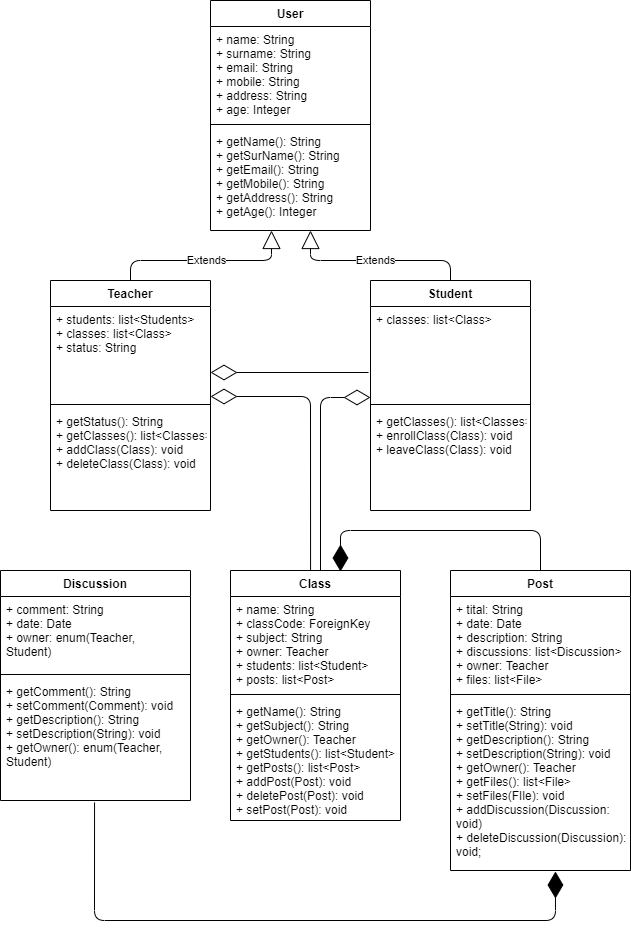

The diagram above was exported from draw.io. Its source (the exported page's mxGraphModel, read from the mxfile embedded in the PNG):
<mxGraphModel dx="1019" dy="500" grid="1" gridSize="10" guides="1" tooltips="1" connect="1" arrows="1" fold="1" page="1" pageScale="1" pageWidth="827" pageHeight="1169" math="0" shadow="0">
  <root>
    <mxCell id="WIyWlLk6GJQsqaUBKTNV-0" />
    <mxCell id="WIyWlLk6GJQsqaUBKTNV-1" parent="WIyWlLk6GJQsqaUBKTNV-0" />
    <mxCell id="MuBroqLusJBhuXxhUBOE-0" value="User" style="swimlane;fontStyle=1;align=center;verticalAlign=top;childLayout=stackLayout;horizontal=1;startSize=26;horizontalStack=0;resizeParent=1;resizeParentMax=0;resizeLast=0;collapsible=1;marginBottom=0;" parent="WIyWlLk6GJQsqaUBKTNV-1" vertex="1">
      <mxGeometry x="220" y="90" width="160" height="230" as="geometry" />
    </mxCell>
    <mxCell id="MuBroqLusJBhuXxhUBOE-1" value="+ name: String&#10;+ surname: String&#10;+ email: String&#10;+ mobile: String&#10;+ address: String&#10;+ age: Integer" style="text;strokeColor=none;fillColor=none;align=left;verticalAlign=top;spacingLeft=4;spacingRight=4;overflow=hidden;rotatable=0;points=[[0,0.5],[1,0.5]];portConstraint=eastwest;" parent="MuBroqLusJBhuXxhUBOE-0" vertex="1">
      <mxGeometry y="26" width="160" height="94" as="geometry" />
    </mxCell>
    <mxCell id="MuBroqLusJBhuXxhUBOE-2" value="" style="line;strokeWidth=1;fillColor=none;align=left;verticalAlign=middle;spacingTop=-1;spacingLeft=3;spacingRight=3;rotatable=0;labelPosition=right;points=[];portConstraint=eastwest;" parent="MuBroqLusJBhuXxhUBOE-0" vertex="1">
      <mxGeometry y="120" width="160" height="8" as="geometry" />
    </mxCell>
    <mxCell id="MuBroqLusJBhuXxhUBOE-3" value="+ getName(): String&#10;+ getSurName(): String&#10;+ getEmail(): String&#10;+ getMobile(): String&#10;+ getAddress(): String&#10;+ getAge(): Integer&#10;" style="text;strokeColor=none;fillColor=none;align=left;verticalAlign=top;spacingLeft=4;spacingRight=4;overflow=hidden;rotatable=0;points=[[0,0.5],[1,0.5]];portConstraint=eastwest;" parent="MuBroqLusJBhuXxhUBOE-0" vertex="1">
      <mxGeometry y="128" width="160" height="102" as="geometry" />
    </mxCell>
    <mxCell id="MuBroqLusJBhuXxhUBOE-4" value="Teacher" style="swimlane;fontStyle=1;align=center;verticalAlign=top;childLayout=stackLayout;horizontal=1;startSize=26;horizontalStack=0;resizeParent=1;resizeParentMax=0;resizeLast=0;collapsible=1;marginBottom=0;" parent="WIyWlLk6GJQsqaUBKTNV-1" vertex="1">
      <mxGeometry x="60" y="370" width="160" height="230" as="geometry" />
    </mxCell>
    <mxCell id="MuBroqLusJBhuXxhUBOE-5" value="+ students: list&lt;Students&gt;&#10;+ classes: list&lt;Class&gt;&#10;+ status: String" style="text;strokeColor=none;fillColor=none;align=left;verticalAlign=top;spacingLeft=4;spacingRight=4;overflow=hidden;rotatable=0;points=[[0,0.5],[1,0.5]];portConstraint=eastwest;" parent="MuBroqLusJBhuXxhUBOE-4" vertex="1">
      <mxGeometry y="26" width="160" height="94" as="geometry" />
    </mxCell>
    <mxCell id="MuBroqLusJBhuXxhUBOE-6" value="" style="line;strokeWidth=1;fillColor=none;align=left;verticalAlign=middle;spacingTop=-1;spacingLeft=3;spacingRight=3;rotatable=0;labelPosition=right;points=[];portConstraint=eastwest;" parent="MuBroqLusJBhuXxhUBOE-4" vertex="1">
      <mxGeometry y="120" width="160" height="8" as="geometry" />
    </mxCell>
    <mxCell id="MuBroqLusJBhuXxhUBOE-7" value="+ getStatus(): String&#10;+ getClasses(): list&lt;Classes&gt;&#10;+ addClass(Class): void&#10;+ deleteClass(Class): void&#10;" style="text;strokeColor=none;fillColor=none;align=left;verticalAlign=top;spacingLeft=4;spacingRight=4;overflow=hidden;rotatable=0;points=[[0,0.5],[1,0.5]];portConstraint=eastwest;" parent="MuBroqLusJBhuXxhUBOE-4" vertex="1">
      <mxGeometry y="128" width="160" height="102" as="geometry" />
    </mxCell>
    <mxCell id="MuBroqLusJBhuXxhUBOE-8" value="Student" style="swimlane;fontStyle=1;align=center;verticalAlign=top;childLayout=stackLayout;horizontal=1;startSize=26;horizontalStack=0;resizeParent=1;resizeParentMax=0;resizeLast=0;collapsible=1;marginBottom=0;" parent="WIyWlLk6GJQsqaUBKTNV-1" vertex="1">
      <mxGeometry x="380" y="370" width="160" height="230" as="geometry" />
    </mxCell>
    <mxCell id="MuBroqLusJBhuXxhUBOE-9" value="+ classes: list&lt;Class&gt;&#10;" style="text;strokeColor=none;fillColor=none;align=left;verticalAlign=top;spacingLeft=4;spacingRight=4;overflow=hidden;rotatable=0;points=[[0,0.5],[1,0.5]];portConstraint=eastwest;" parent="MuBroqLusJBhuXxhUBOE-8" vertex="1">
      <mxGeometry y="26" width="160" height="94" as="geometry" />
    </mxCell>
    <mxCell id="MuBroqLusJBhuXxhUBOE-10" value="" style="line;strokeWidth=1;fillColor=none;align=left;verticalAlign=middle;spacingTop=-1;spacingLeft=3;spacingRight=3;rotatable=0;labelPosition=right;points=[];portConstraint=eastwest;" parent="MuBroqLusJBhuXxhUBOE-8" vertex="1">
      <mxGeometry y="120" width="160" height="8" as="geometry" />
    </mxCell>
    <mxCell id="MuBroqLusJBhuXxhUBOE-11" value="+ getClasses(): list&lt;Classes&gt;&#10;+ enrollClass(Class): void&#10;+ leaveClass(Class): void" style="text;strokeColor=none;fillColor=none;align=left;verticalAlign=top;spacingLeft=4;spacingRight=4;overflow=hidden;rotatable=0;points=[[0,0.5],[1,0.5]];portConstraint=eastwest;" parent="MuBroqLusJBhuXxhUBOE-8" vertex="1">
      <mxGeometry y="128" width="160" height="102" as="geometry" />
    </mxCell>
    <mxCell id="MuBroqLusJBhuXxhUBOE-12" value="Class" style="swimlane;fontStyle=1;align=center;verticalAlign=top;childLayout=stackLayout;horizontal=1;startSize=26;horizontalStack=0;resizeParent=1;resizeParentMax=0;resizeLast=0;collapsible=1;marginBottom=0;" parent="WIyWlLk6GJQsqaUBKTNV-1" vertex="1">
      <mxGeometry x="240" y="660" width="170" height="250" as="geometry" />
    </mxCell>
    <mxCell id="MuBroqLusJBhuXxhUBOE-13" value="+ name: String&#10;+ classCode: ForeignKey&#10;+ subject: String&#10;+ owner: Teacher&#10;+ students: list&lt;Student&gt;&#10;+ posts: list&lt;Post&gt;" style="text;strokeColor=none;fillColor=none;align=left;verticalAlign=top;spacingLeft=4;spacingRight=4;overflow=hidden;rotatable=0;points=[[0,0.5],[1,0.5]];portConstraint=eastwest;" parent="MuBroqLusJBhuXxhUBOE-12" vertex="1">
      <mxGeometry y="26" width="170" height="94" as="geometry" />
    </mxCell>
    <mxCell id="MuBroqLusJBhuXxhUBOE-14" value="" style="line;strokeWidth=1;fillColor=none;align=left;verticalAlign=middle;spacingTop=-1;spacingLeft=3;spacingRight=3;rotatable=0;labelPosition=right;points=[];portConstraint=eastwest;" parent="MuBroqLusJBhuXxhUBOE-12" vertex="1">
      <mxGeometry y="120" width="170" height="8" as="geometry" />
    </mxCell>
    <mxCell id="MuBroqLusJBhuXxhUBOE-15" value="+ getName(): String&#10;+ getSubject(): String&#10;+ getOwner(): Teacher&#10;+ getStudents(): list&lt;Student&gt;&#10;+ getPosts(): list&lt;Post&gt;&#10;+ addPost(Post): void&#10;+ deletePost(Post): void&#10;+ setPost(Post): void" style="text;strokeColor=none;fillColor=none;align=left;verticalAlign=top;spacingLeft=4;spacingRight=4;overflow=hidden;rotatable=0;points=[[0,0.5],[1,0.5]];portConstraint=eastwest;" parent="MuBroqLusJBhuXxhUBOE-12" vertex="1">
      <mxGeometry y="128" width="170" height="122" as="geometry" />
    </mxCell>
    <mxCell id="MuBroqLusJBhuXxhUBOE-17" value="Post" style="swimlane;fontStyle=1;align=center;verticalAlign=top;childLayout=stackLayout;horizontal=1;startSize=26;horizontalStack=0;resizeParent=1;resizeParentMax=0;resizeLast=0;collapsible=1;marginBottom=0;" parent="WIyWlLk6GJQsqaUBKTNV-1" vertex="1">
      <mxGeometry x="460" y="660" width="180" height="300" as="geometry" />
    </mxCell>
    <mxCell id="MuBroqLusJBhuXxhUBOE-18" value="+ tital: String&#10;+ date: Date&#10;+ description: String&#10;+ discussions: list&lt;Discussion&gt;&#10;+ owner: Teacher&#10;+ files: list&lt;File&gt;" style="text;strokeColor=none;fillColor=none;align=left;verticalAlign=top;spacingLeft=4;spacingRight=4;overflow=hidden;rotatable=0;points=[[0,0.5],[1,0.5]];portConstraint=eastwest;" parent="MuBroqLusJBhuXxhUBOE-17" vertex="1">
      <mxGeometry y="26" width="180" height="94" as="geometry" />
    </mxCell>
    <mxCell id="MuBroqLusJBhuXxhUBOE-19" value="" style="line;strokeWidth=1;fillColor=none;align=left;verticalAlign=middle;spacingTop=-1;spacingLeft=3;spacingRight=3;rotatable=0;labelPosition=right;points=[];portConstraint=eastwest;" parent="MuBroqLusJBhuXxhUBOE-17" vertex="1">
      <mxGeometry y="120" width="180" height="8" as="geometry" />
    </mxCell>
    <mxCell id="MuBroqLusJBhuXxhUBOE-20" value="+ getTitle(): String&#10;+ setTitle(String): void&#10;+ getDescription(): String&#10;+ setDescription(String): void&#10;+ getOwner(): Teacher&#10;+ getFiles(): list&lt;File&gt;&#10;+ setFiles(FIle): void&#10;+ addDiscussion(Discussion:&#10;void)&#10;+ deleteDiscussion(Discussion):&#10;void;" style="text;strokeColor=none;fillColor=none;align=left;verticalAlign=top;spacingLeft=4;spacingRight=4;overflow=hidden;rotatable=0;points=[[0,0.5],[1,0.5]];portConstraint=eastwest;" parent="MuBroqLusJBhuXxhUBOE-17" vertex="1">
      <mxGeometry y="128" width="180" height="172" as="geometry" />
    </mxCell>
    <mxCell id="MuBroqLusJBhuXxhUBOE-21" value="Discussion" style="swimlane;fontStyle=1;align=center;verticalAlign=top;childLayout=stackLayout;horizontal=1;startSize=26;horizontalStack=0;resizeParent=1;resizeParentMax=0;resizeLast=0;collapsible=1;marginBottom=0;" parent="WIyWlLk6GJQsqaUBKTNV-1" vertex="1">
      <mxGeometry x="10" y="660" width="190" height="230" as="geometry" />
    </mxCell>
    <mxCell id="MuBroqLusJBhuXxhUBOE-22" value="+ comment: String&#10;+ date: Date&#10;+ owner: enum(Teacher, &#10;Student) &#10;" style="text;strokeColor=none;fillColor=none;align=left;verticalAlign=top;spacingLeft=4;spacingRight=4;overflow=hidden;rotatable=0;points=[[0,0.5],[1,0.5]];portConstraint=eastwest;" parent="MuBroqLusJBhuXxhUBOE-21" vertex="1">
      <mxGeometry y="26" width="190" height="74" as="geometry" />
    </mxCell>
    <mxCell id="MuBroqLusJBhuXxhUBOE-23" value="" style="line;strokeWidth=1;fillColor=none;align=left;verticalAlign=middle;spacingTop=-1;spacingLeft=3;spacingRight=3;rotatable=0;labelPosition=right;points=[];portConstraint=eastwest;" parent="MuBroqLusJBhuXxhUBOE-21" vertex="1">
      <mxGeometry y="100" width="190" height="8" as="geometry" />
    </mxCell>
    <mxCell id="MuBroqLusJBhuXxhUBOE-24" value="+ getComment(): String&#10;+ setComment(Comment): void&#10;+ getDescription(): String&#10;+ setDescription(String): void&#10;+ getOwner(): enum(Teacher,&#10;Student)&#10;" style="text;strokeColor=none;fillColor=none;align=left;verticalAlign=top;spacingLeft=4;spacingRight=4;overflow=hidden;rotatable=0;points=[[0,0.5],[1,0.5]];portConstraint=eastwest;" parent="MuBroqLusJBhuXxhUBOE-21" vertex="1">
      <mxGeometry y="108" width="190" height="122" as="geometry" />
    </mxCell>
    <mxCell id="MuBroqLusJBhuXxhUBOE-26" value="Extends" style="endArrow=block;endSize=16;endFill=0;html=1;exitX=0.5;exitY=0;exitDx=0;exitDy=0;" parent="WIyWlLk6GJQsqaUBKTNV-1" source="MuBroqLusJBhuXxhUBOE-4" edge="1">
      <mxGeometry width="160" relative="1" as="geometry">
        <mxPoint x="30" y="980" as="sourcePoint" />
        <mxPoint x="281" y="320" as="targetPoint" />
        <Array as="points">
          <mxPoint x="140" y="350" />
          <mxPoint x="281" y="350" />
        </Array>
      </mxGeometry>
    </mxCell>
    <mxCell id="MuBroqLusJBhuXxhUBOE-27" value="Extends" style="endArrow=block;endSize=16;endFill=0;html=1;exitX=0.5;exitY=0;exitDx=0;exitDy=0;entryX=0.625;entryY=1;entryDx=0;entryDy=0;entryPerimeter=0;" parent="WIyWlLk6GJQsqaUBKTNV-1" source="MuBroqLusJBhuXxhUBOE-8" target="MuBroqLusJBhuXxhUBOE-3" edge="1">
      <mxGeometry width="160" relative="1" as="geometry">
        <mxPoint x="30" y="980" as="sourcePoint" />
        <mxPoint x="320" y="330" as="targetPoint" />
        <Array as="points">
          <mxPoint x="460" y="350" />
          <mxPoint x="320" y="350" />
        </Array>
      </mxGeometry>
    </mxCell>
    <mxCell id="MuBroqLusJBhuXxhUBOE-28" value="" style="endArrow=diamondThin;endFill=0;endSize=24;html=1;" parent="WIyWlLk6GJQsqaUBKTNV-1" edge="1">
      <mxGeometry width="160" relative="1" as="geometry">
        <mxPoint x="378" y="462" as="sourcePoint" />
        <mxPoint x="220" y="462" as="targetPoint" />
      </mxGeometry>
    </mxCell>
    <mxCell id="MuBroqLusJBhuXxhUBOE-29" value="" style="endArrow=diamondThin;endFill=1;endSize=24;html=1;exitX=0.5;exitY=0;exitDx=0;exitDy=0;entryX=0.647;entryY=0.004;entryDx=0;entryDy=0;entryPerimeter=0;" parent="WIyWlLk6GJQsqaUBKTNV-1" source="MuBroqLusJBhuXxhUBOE-17" target="MuBroqLusJBhuXxhUBOE-12" edge="1">
      <mxGeometry width="160" relative="1" as="geometry">
        <mxPoint x="10" y="1030" as="sourcePoint" />
        <mxPoint x="340" y="650" as="targetPoint" />
        <Array as="points">
          <mxPoint x="550" y="620" />
          <mxPoint x="350" y="620" />
        </Array>
      </mxGeometry>
    </mxCell>
    <mxCell id="MuBroqLusJBhuXxhUBOE-30" value="" style="endArrow=diamondThin;endFill=0;endSize=24;html=1;exitX=0.471;exitY=0;exitDx=0;exitDy=0;exitPerimeter=0;" parent="WIyWlLk6GJQsqaUBKTNV-1" source="MuBroqLusJBhuXxhUBOE-12" edge="1">
      <mxGeometry width="160" relative="1" as="geometry">
        <mxPoint x="388.0799999999999" y="474.996" as="sourcePoint" />
        <mxPoint x="220" y="486" as="targetPoint" />
        <Array as="points">
          <mxPoint x="320" y="486" />
        </Array>
      </mxGeometry>
    </mxCell>
    <mxCell id="MuBroqLusJBhuXxhUBOE-31" value="" style="endArrow=diamondThin;endFill=0;endSize=24;html=1;entryX=0;entryY=0.968;entryDx=0;entryDy=0;entryPerimeter=0;" parent="WIyWlLk6GJQsqaUBKTNV-1" target="MuBroqLusJBhuXxhUBOE-9" edge="1">
      <mxGeometry width="160" relative="1" as="geometry">
        <mxPoint x="330" y="660" as="sourcePoint" />
        <mxPoint x="230" y="496" as="targetPoint" />
        <Array as="points">
          <mxPoint x="330" y="487" />
        </Array>
      </mxGeometry>
    </mxCell>
    <mxCell id="MuBroqLusJBhuXxhUBOE-32" value="" style="endArrow=diamondThin;endFill=1;endSize=24;html=1;exitX=0.495;exitY=1.016;exitDx=0;exitDy=0;exitPerimeter=0;entryX=0.583;entryY=1.006;entryDx=0;entryDy=0;entryPerimeter=0;" parent="WIyWlLk6GJQsqaUBKTNV-1" source="MuBroqLusJBhuXxhUBOE-24" target="MuBroqLusJBhuXxhUBOE-20" edge="1">
      <mxGeometry width="160" relative="1" as="geometry">
        <mxPoint x="10" y="980" as="sourcePoint" />
        <mxPoint x="170" y="980" as="targetPoint" />
        <Array as="points">
          <mxPoint x="104" y="1010" />
          <mxPoint x="565" y="1010" />
        </Array>
      </mxGeometry>
    </mxCell>
  </root>
</mxGraphModel>